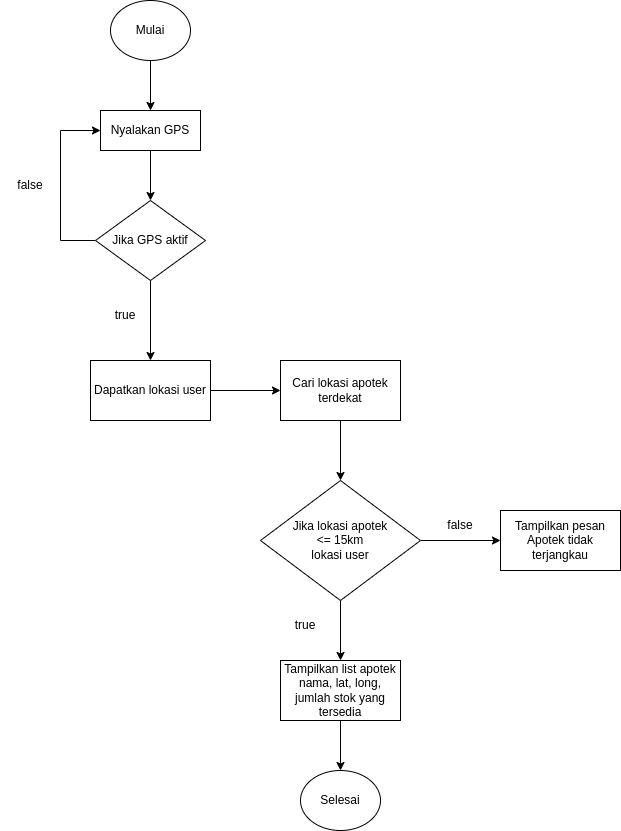

The diagram above was exported from draw.io. Its source (the exported page's mxGraphModel, read from the mxfile embedded in the PNG):
<mxGraphModel dx="880" dy="463" grid="1" gridSize="10" guides="1" tooltips="1" connect="1" arrows="1" fold="1" page="1" pageScale="1" pageWidth="850" pageHeight="1100" math="0" shadow="0">
  <root>
    <mxCell id="0" />
    <mxCell id="1" parent="0" />
    <mxCell id="urFniklO20hrYNMq_F04-11" style="edgeStyle=orthogonalEdgeStyle;rounded=0;orthogonalLoop=1;jettySize=auto;html=1;" edge="1" parent="1" source="urFniklO20hrYNMq_F04-1" target="urFniklO20hrYNMq_F04-3">
      <mxGeometry relative="1" as="geometry" />
    </mxCell>
    <mxCell id="urFniklO20hrYNMq_F04-1" value="Mulai" style="ellipse;whiteSpace=wrap;html=1;" vertex="1" parent="1">
      <mxGeometry x="200" y="60" width="80" height="60" as="geometry" />
    </mxCell>
    <mxCell id="urFniklO20hrYNMq_F04-2" value="Selesai" style="ellipse;whiteSpace=wrap;html=1;" vertex="1" parent="1">
      <mxGeometry x="390" y="830" width="80" height="60" as="geometry" />
    </mxCell>
    <mxCell id="urFniklO20hrYNMq_F04-12" style="edgeStyle=orthogonalEdgeStyle;rounded=0;orthogonalLoop=1;jettySize=auto;html=1;entryX=0.5;entryY=0;entryDx=0;entryDy=0;" edge="1" parent="1" source="urFniklO20hrYNMq_F04-3" target="urFniklO20hrYNMq_F04-4">
      <mxGeometry relative="1" as="geometry" />
    </mxCell>
    <mxCell id="urFniklO20hrYNMq_F04-3" value="Nyalakan GPS" style="rounded=0;whiteSpace=wrap;html=1;" vertex="1" parent="1">
      <mxGeometry x="190" y="170" width="100" height="40" as="geometry" />
    </mxCell>
    <mxCell id="urFniklO20hrYNMq_F04-13" style="edgeStyle=orthogonalEdgeStyle;rounded=0;orthogonalLoop=1;jettySize=auto;html=1;entryX=0;entryY=0.5;entryDx=0;entryDy=0;" edge="1" parent="1" source="urFniklO20hrYNMq_F04-4" target="urFniklO20hrYNMq_F04-3">
      <mxGeometry relative="1" as="geometry">
        <Array as="points">
          <mxPoint x="150" y="300" />
          <mxPoint x="150" y="190" />
        </Array>
      </mxGeometry>
    </mxCell>
    <mxCell id="urFniklO20hrYNMq_F04-15" style="edgeStyle=orthogonalEdgeStyle;rounded=0;orthogonalLoop=1;jettySize=auto;html=1;" edge="1" parent="1" source="urFniklO20hrYNMq_F04-4" target="urFniklO20hrYNMq_F04-5">
      <mxGeometry relative="1" as="geometry" />
    </mxCell>
    <mxCell id="urFniklO20hrYNMq_F04-4" value="Jika GPS aktif" style="rhombus;whiteSpace=wrap;html=1;" vertex="1" parent="1">
      <mxGeometry x="185" y="260" width="110" height="80" as="geometry" />
    </mxCell>
    <mxCell id="urFniklO20hrYNMq_F04-17" style="edgeStyle=orthogonalEdgeStyle;rounded=0;orthogonalLoop=1;jettySize=auto;html=1;" edge="1" parent="1" source="urFniklO20hrYNMq_F04-5" target="urFniklO20hrYNMq_F04-6">
      <mxGeometry relative="1" as="geometry" />
    </mxCell>
    <mxCell id="urFniklO20hrYNMq_F04-5" value="Dapatkan lokasi user" style="rounded=0;whiteSpace=wrap;html=1;" vertex="1" parent="1">
      <mxGeometry x="180" y="420" width="120" height="60" as="geometry" />
    </mxCell>
    <mxCell id="urFniklO20hrYNMq_F04-23" style="edgeStyle=orthogonalEdgeStyle;rounded=0;orthogonalLoop=1;jettySize=auto;html=1;" edge="1" parent="1" source="urFniklO20hrYNMq_F04-6" target="urFniklO20hrYNMq_F04-8">
      <mxGeometry relative="1" as="geometry" />
    </mxCell>
    <mxCell id="urFniklO20hrYNMq_F04-6" value="Cari lokasi apotek terdekat" style="rounded=0;whiteSpace=wrap;html=1;" vertex="1" parent="1">
      <mxGeometry x="370" y="420" width="120" height="60" as="geometry" />
    </mxCell>
    <mxCell id="urFniklO20hrYNMq_F04-28" style="edgeStyle=orthogonalEdgeStyle;rounded=0;orthogonalLoop=1;jettySize=auto;html=1;exitX=0.5;exitY=1;exitDx=0;exitDy=0;" edge="1" parent="1" source="urFniklO20hrYNMq_F04-7" target="urFniklO20hrYNMq_F04-2">
      <mxGeometry relative="1" as="geometry" />
    </mxCell>
    <mxCell id="urFniklO20hrYNMq_F04-7" value="Tampilkan list apotek&lt;br&gt;nama, lat, long, jumlah stok yang tersedia" style="rounded=0;whiteSpace=wrap;html=1;" vertex="1" parent="1">
      <mxGeometry x="370" y="720" width="120" height="60" as="geometry" />
    </mxCell>
    <mxCell id="urFniklO20hrYNMq_F04-24" style="edgeStyle=orthogonalEdgeStyle;rounded=0;orthogonalLoop=1;jettySize=auto;html=1;entryX=0;entryY=0.5;entryDx=0;entryDy=0;" edge="1" parent="1" source="urFniklO20hrYNMq_F04-8" target="urFniklO20hrYNMq_F04-9">
      <mxGeometry relative="1" as="geometry" />
    </mxCell>
    <mxCell id="urFniklO20hrYNMq_F04-26" style="edgeStyle=orthogonalEdgeStyle;rounded=0;orthogonalLoop=1;jettySize=auto;html=1;" edge="1" parent="1" source="urFniklO20hrYNMq_F04-8" target="urFniklO20hrYNMq_F04-7">
      <mxGeometry relative="1" as="geometry" />
    </mxCell>
    <mxCell id="urFniklO20hrYNMq_F04-8" value="Jika lokasi apotek &lt;br&gt;&amp;lt;= 15km &lt;br&gt;lokasi user" style="rhombus;whiteSpace=wrap;html=1;" vertex="1" parent="1">
      <mxGeometry x="350" y="540" width="160" height="120" as="geometry" />
    </mxCell>
    <mxCell id="urFniklO20hrYNMq_F04-9" value="Tampilkan pesan&lt;br&gt;Apotek tidak terjangkau" style="rounded=0;whiteSpace=wrap;html=1;" vertex="1" parent="1">
      <mxGeometry x="590" y="570" width="120" height="60" as="geometry" />
    </mxCell>
    <mxCell id="urFniklO20hrYNMq_F04-14" value="false" style="text;strokeColor=none;align=center;fillColor=none;html=1;verticalAlign=middle;whiteSpace=wrap;rounded=0;" vertex="1" parent="1">
      <mxGeometry x="90" y="230" width="60" height="30" as="geometry" />
    </mxCell>
    <mxCell id="urFniklO20hrYNMq_F04-16" value="true" style="text;strokeColor=none;align=center;fillColor=none;html=1;verticalAlign=middle;whiteSpace=wrap;rounded=0;" vertex="1" parent="1">
      <mxGeometry x="185" y="360" width="60" height="30" as="geometry" />
    </mxCell>
    <mxCell id="urFniklO20hrYNMq_F04-25" value="true" style="text;strokeColor=none;align=center;fillColor=none;html=1;verticalAlign=middle;whiteSpace=wrap;rounded=0;" vertex="1" parent="1">
      <mxGeometry x="365" y="670" width="60" height="30" as="geometry" />
    </mxCell>
    <mxCell id="urFniklO20hrYNMq_F04-27" value="false" style="text;strokeColor=none;align=center;fillColor=none;html=1;verticalAlign=middle;whiteSpace=wrap;rounded=0;" vertex="1" parent="1">
      <mxGeometry x="520" y="570" width="60" height="30" as="geometry" />
    </mxCell>
  </root>
</mxGraphModel>